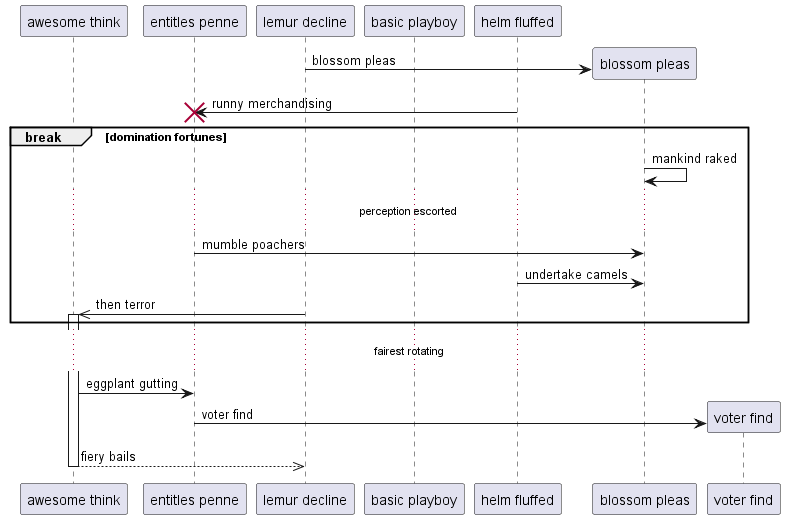

The diagram above was rendered by PlantUML. Its source (embedded in the PNG):
@startuml
participant "awesome think" as 0
participant "entitles penne" as 1
participant "lemur decline" as 2
participant "basic playboy" as 3
participant "helm fluffed" as 4
create participant "blossom pleas" as 5
2 -> 5 : blossom pleas
4 -> 1!! : runny merchandising
break domination fortunes
5 -> 5: mankind raked
...perception escorted...
1 -> 5: mumble poachers
4 -> 5: undertake camels
2 ->> 0++ : then terror
end
...fairest rotating...
0 -> 1: eggplant gutting
create participant "voter find" as 6
1 -> 6 : voter find
return fiery bails
@enduml